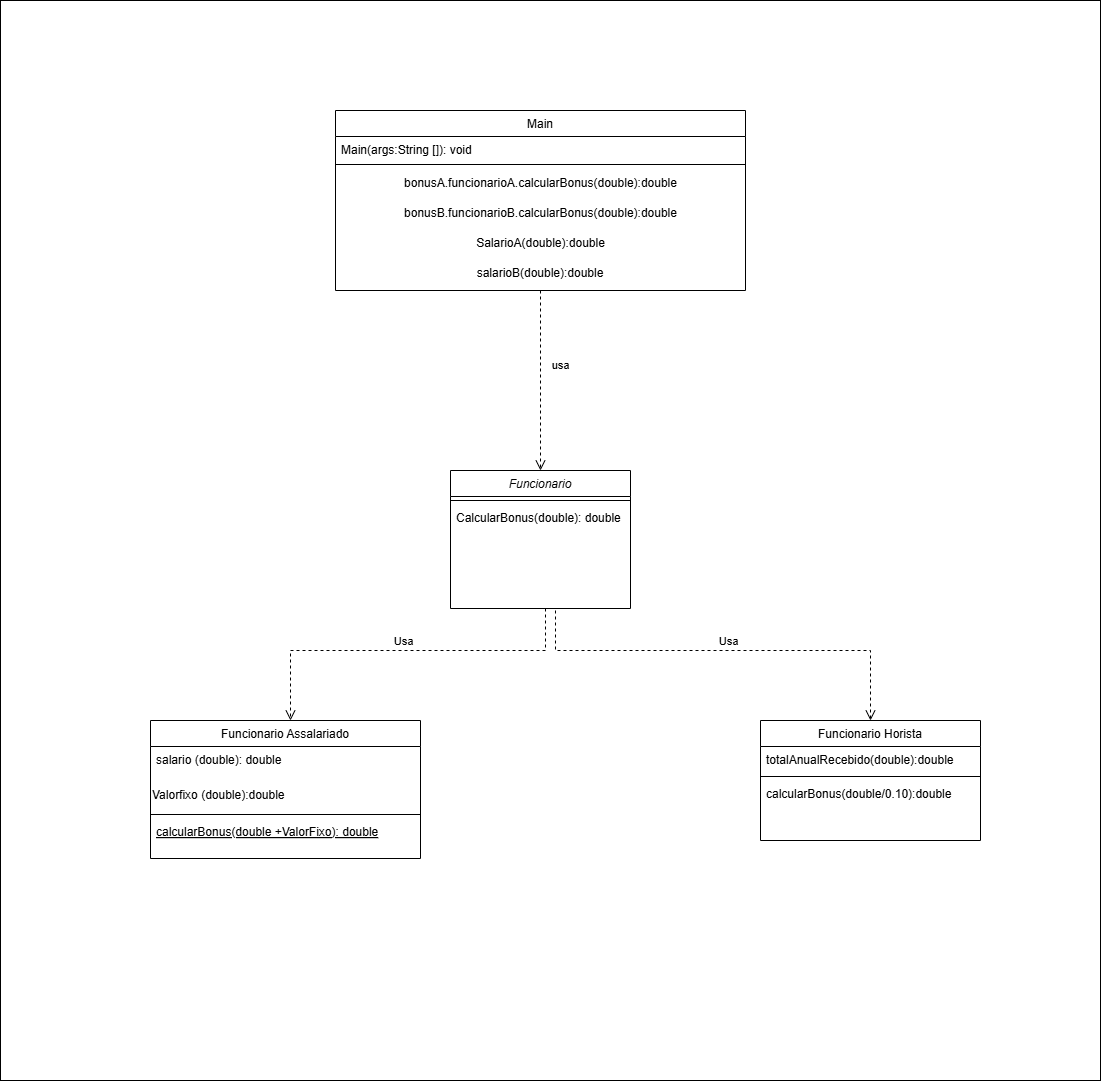

The diagram above was exported from draw.io. Its source (the exported page's mxGraphModel, read from the mxfile embedded in the PNG):
<mxGraphModel dx="2427" dy="2020" grid="1" gridSize="10" guides="1" tooltips="1" connect="1" arrows="1" fold="1" page="1" pageScale="1" pageWidth="827" pageHeight="1169" math="0" shadow="0">
  <root>
    <mxCell id="WIyWlLk6GJQsqaUBKTNV-0" />
    <mxCell id="WIyWlLk6GJQsqaUBKTNV-1" parent="WIyWlLk6GJQsqaUBKTNV-0" />
    <mxCell id="ddA9MtNKJz-Px5-xl7YQ-19" value="" style="rounded=0;whiteSpace=wrap;html=1;movable=0;resizable=0;rotatable=0;deletable=0;editable=0;locked=1;connectable=0;" vertex="1" parent="WIyWlLk6GJQsqaUBKTNV-1">
      <mxGeometry x="-160" y="-200" width="1100" height="1080" as="geometry" />
    </mxCell>
    <mxCell id="zkfFHV4jXpPFQw0GAbJ--6" value="Funcionario Assalariado" style="swimlane;fontStyle=0;align=center;verticalAlign=top;childLayout=stackLayout;horizontal=1;startSize=26;horizontalStack=0;resizeParent=1;resizeLast=0;collapsible=1;marginBottom=0;rounded=0;shadow=0;strokeWidth=1;" parent="WIyWlLk6GJQsqaUBKTNV-1" vertex="1">
      <mxGeometry x="-10" y="520" width="270" height="138" as="geometry">
        <mxRectangle x="130" y="380" width="160" height="26" as="alternateBounds" />
      </mxGeometry>
    </mxCell>
    <mxCell id="zkfFHV4jXpPFQw0GAbJ--7" value="salario (double): double" style="text;align=left;verticalAlign=top;spacingLeft=4;spacingRight=4;overflow=hidden;rotatable=0;points=[[0,0.5],[1,0.5]];portConstraint=eastwest;" parent="zkfFHV4jXpPFQw0GAbJ--6" vertex="1">
      <mxGeometry y="26" width="270" height="34" as="geometry" />
    </mxCell>
    <mxCell id="ddA9MtNKJz-Px5-xl7YQ-12" value="Valorfixo (double):double" style="text;html=1;align=left;verticalAlign=middle;whiteSpace=wrap;rounded=0;" vertex="1" parent="zkfFHV4jXpPFQw0GAbJ--6">
      <mxGeometry y="60" width="270" height="30" as="geometry" />
    </mxCell>
    <mxCell id="zkfFHV4jXpPFQw0GAbJ--9" value="" style="line;html=1;strokeWidth=1;align=left;verticalAlign=middle;spacingTop=-1;spacingLeft=3;spacingRight=3;rotatable=0;labelPosition=right;points=[];portConstraint=eastwest;" parent="zkfFHV4jXpPFQw0GAbJ--6" vertex="1">
      <mxGeometry y="90" width="270" height="8" as="geometry" />
    </mxCell>
    <mxCell id="zkfFHV4jXpPFQw0GAbJ--10" value="calcularBonus(double +ValorFixo): double" style="text;align=left;verticalAlign=top;spacingLeft=4;spacingRight=4;overflow=hidden;rotatable=0;points=[[0,0.5],[1,0.5]];portConstraint=eastwest;fontStyle=4" parent="zkfFHV4jXpPFQw0GAbJ--6" vertex="1">
      <mxGeometry y="98" width="270" height="26" as="geometry" />
    </mxCell>
    <mxCell id="zkfFHV4jXpPFQw0GAbJ--13" value="Main" style="swimlane;fontStyle=0;align=center;verticalAlign=top;childLayout=stackLayout;horizontal=1;startSize=26;horizontalStack=0;resizeParent=1;resizeLast=0;collapsible=1;marginBottom=0;rounded=0;shadow=0;strokeWidth=1;" parent="WIyWlLk6GJQsqaUBKTNV-1" vertex="1">
      <mxGeometry x="175" y="-90" width="410" height="180" as="geometry">
        <mxRectangle x="340" y="380" width="170" height="26" as="alternateBounds" />
      </mxGeometry>
    </mxCell>
    <mxCell id="zkfFHV4jXpPFQw0GAbJ--14" value="Main(args:String []): void" style="text;align=left;verticalAlign=top;spacingLeft=4;spacingRight=4;overflow=hidden;rotatable=0;points=[[0,0.5],[1,0.5]];portConstraint=eastwest;" parent="zkfFHV4jXpPFQw0GAbJ--13" vertex="1">
      <mxGeometry y="26" width="410" height="24" as="geometry" />
    </mxCell>
    <mxCell id="zkfFHV4jXpPFQw0GAbJ--15" value="" style="line;html=1;strokeWidth=1;align=left;verticalAlign=middle;spacingTop=-1;spacingLeft=3;spacingRight=3;rotatable=0;labelPosition=right;points=[];portConstraint=eastwest;" parent="zkfFHV4jXpPFQw0GAbJ--13" vertex="1">
      <mxGeometry y="50" width="410" height="8" as="geometry" />
    </mxCell>
    <mxCell id="ddA9MtNKJz-Px5-xl7YQ-13" value="bonusA.funcionarioA.calcularBonus(double):double" style="text;html=1;align=center;verticalAlign=middle;resizable=0;points=[];autosize=1;strokeColor=none;fillColor=none;" vertex="1" parent="zkfFHV4jXpPFQw0GAbJ--13">
      <mxGeometry y="58" width="410" height="30" as="geometry" />
    </mxCell>
    <mxCell id="ddA9MtNKJz-Px5-xl7YQ-14" value="bonusB.funcionarioB.calcularBonus(double):double" style="text;html=1;align=center;verticalAlign=middle;resizable=0;points=[];autosize=1;strokeColor=none;fillColor=none;" vertex="1" parent="zkfFHV4jXpPFQw0GAbJ--13">
      <mxGeometry y="88" width="410" height="30" as="geometry" />
    </mxCell>
    <mxCell id="ddA9MtNKJz-Px5-xl7YQ-15" value="SalarioA(double):double" style="text;html=1;align=center;verticalAlign=middle;resizable=0;points=[];autosize=1;strokeColor=none;fillColor=none;" vertex="1" parent="zkfFHV4jXpPFQw0GAbJ--13">
      <mxGeometry y="118" width="410" height="30" as="geometry" />
    </mxCell>
    <mxCell id="ddA9MtNKJz-Px5-xl7YQ-18" value="salarioB(double):double" style="text;html=1;align=center;verticalAlign=middle;whiteSpace=wrap;rounded=0;" vertex="1" parent="zkfFHV4jXpPFQw0GAbJ--13">
      <mxGeometry y="148" width="410" height="30" as="geometry" />
    </mxCell>
    <mxCell id="zkfFHV4jXpPFQw0GAbJ--17" value="Funcionario Horista" style="swimlane;fontStyle=0;align=center;verticalAlign=top;childLayout=stackLayout;horizontal=1;startSize=26;horizontalStack=0;resizeParent=1;resizeLast=0;collapsible=1;marginBottom=0;rounded=0;shadow=0;strokeWidth=1;" parent="WIyWlLk6GJQsqaUBKTNV-1" vertex="1">
      <mxGeometry x="600" y="520" width="220" height="120" as="geometry">
        <mxRectangle x="550" y="140" width="160" height="26" as="alternateBounds" />
      </mxGeometry>
    </mxCell>
    <mxCell id="zkfFHV4jXpPFQw0GAbJ--18" value="totalAnualRecebido(double):double" style="text;align=left;verticalAlign=top;spacingLeft=4;spacingRight=4;overflow=hidden;rotatable=0;points=[[0,0.5],[1,0.5]];portConstraint=eastwest;" parent="zkfFHV4jXpPFQw0GAbJ--17" vertex="1">
      <mxGeometry y="26" width="220" height="26" as="geometry" />
    </mxCell>
    <mxCell id="zkfFHV4jXpPFQw0GAbJ--23" value="" style="line;html=1;strokeWidth=1;align=left;verticalAlign=middle;spacingTop=-1;spacingLeft=3;spacingRight=3;rotatable=0;labelPosition=right;points=[];portConstraint=eastwest;" parent="zkfFHV4jXpPFQw0GAbJ--17" vertex="1">
      <mxGeometry y="52" width="220" height="8" as="geometry" />
    </mxCell>
    <mxCell id="zkfFHV4jXpPFQw0GAbJ--24" value="calcularBonus(double/0.10):double" style="text;align=left;verticalAlign=top;spacingLeft=4;spacingRight=4;overflow=hidden;rotatable=0;points=[[0,0.5],[1,0.5]];portConstraint=eastwest;" parent="zkfFHV4jXpPFQw0GAbJ--17" vertex="1">
      <mxGeometry y="60" width="220" height="26" as="geometry" />
    </mxCell>
    <mxCell id="s0bg9Mev7N7BJkCOoexI-0" value="usa" style="html=1;verticalAlign=bottom;endArrow=open;dashed=1;endSize=8;curved=0;rounded=0;exitX=0.5;exitY=1;exitDx=0;exitDy=0;entryX=0.5;entryY=0;entryDx=0;entryDy=0;" parent="WIyWlLk6GJQsqaUBKTNV-1" source="zkfFHV4jXpPFQw0GAbJ--13" target="ddA9MtNKJz-Px5-xl7YQ-1" edge="1">
      <mxGeometry x="-0.0769" y="20" relative="1" as="geometry">
        <mxPoint x="450" y="250" as="sourcePoint" />
        <mxPoint x="370" y="250" as="targetPoint" />
        <mxPoint as="offset" />
      </mxGeometry>
    </mxCell>
    <mxCell id="ddA9MtNKJz-Px5-xl7YQ-1" value="Funcionario" style="swimlane;fontStyle=2;align=center;verticalAlign=top;childLayout=stackLayout;horizontal=1;startSize=26;horizontalStack=0;resizeParent=1;resizeLast=0;collapsible=1;marginBottom=0;rounded=0;shadow=0;strokeWidth=1;" vertex="1" parent="WIyWlLk6GJQsqaUBKTNV-1">
      <mxGeometry x="290" y="270" width="180" height="138" as="geometry">
        <mxRectangle x="230" y="140" width="160" height="26" as="alternateBounds" />
      </mxGeometry>
    </mxCell>
    <mxCell id="ddA9MtNKJz-Px5-xl7YQ-5" value="" style="line;html=1;strokeWidth=1;align=left;verticalAlign=middle;spacingTop=-1;spacingLeft=3;spacingRight=3;rotatable=0;labelPosition=right;points=[];portConstraint=eastwest;" vertex="1" parent="ddA9MtNKJz-Px5-xl7YQ-1">
      <mxGeometry y="26" width="180" height="8" as="geometry" />
    </mxCell>
    <mxCell id="ddA9MtNKJz-Px5-xl7YQ-6" value="CalcularBonus(double): double" style="text;align=left;verticalAlign=top;spacingLeft=4;spacingRight=4;overflow=hidden;rotatable=0;points=[[0,0.5],[1,0.5]];portConstraint=eastwest;" vertex="1" parent="ddA9MtNKJz-Px5-xl7YQ-1">
      <mxGeometry y="34" width="180" height="26" as="geometry" />
    </mxCell>
    <mxCell id="ddA9MtNKJz-Px5-xl7YQ-10" value="Usa" style="html=1;verticalAlign=bottom;endArrow=open;dashed=1;endSize=8;curved=0;rounded=0;exitX=0.5;exitY=1;exitDx=0;exitDy=0;entryX=0.5;entryY=0;entryDx=0;entryDy=0;" edge="1" parent="WIyWlLk6GJQsqaUBKTNV-1">
      <mxGeometry relative="1" as="geometry">
        <mxPoint x="385" y="408" as="sourcePoint" />
        <mxPoint x="130" y="520" as="targetPoint" />
        <Array as="points">
          <mxPoint x="385" y="450" />
          <mxPoint x="130" y="450" />
        </Array>
      </mxGeometry>
    </mxCell>
    <mxCell id="ddA9MtNKJz-Px5-xl7YQ-11" value="Usa" style="html=1;verticalAlign=bottom;endArrow=open;dashed=1;endSize=8;curved=0;rounded=0;entryX=0.5;entryY=0;entryDx=0;entryDy=0;" edge="1" parent="WIyWlLk6GJQsqaUBKTNV-1" target="zkfFHV4jXpPFQw0GAbJ--17">
      <mxGeometry relative="1" as="geometry">
        <mxPoint x="395" y="410" as="sourcePoint" />
        <mxPoint x="140" y="530" as="targetPoint" />
        <Array as="points">
          <mxPoint x="395" y="450" />
          <mxPoint x="710" y="450" />
        </Array>
      </mxGeometry>
    </mxCell>
  </root>
</mxGraphModel>